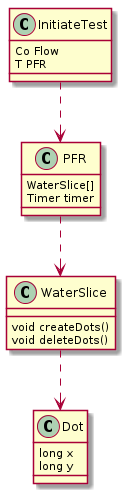

The diagram above was rendered by PlantUML. Its source (embedded in the PNG):
@startuml
class InitiateTest {
      Co Flow
      T PFR
}

class PFR {
      WaterSlice[]
      Timer timer
}
class WaterSlice {
      void createDots()
      void deleteDots()
}
class Dot {
      long x
      long y
}
InitiateTest ..> PFR
PFR ..> WaterSlice
WaterSlice ..> Dot
@enduml